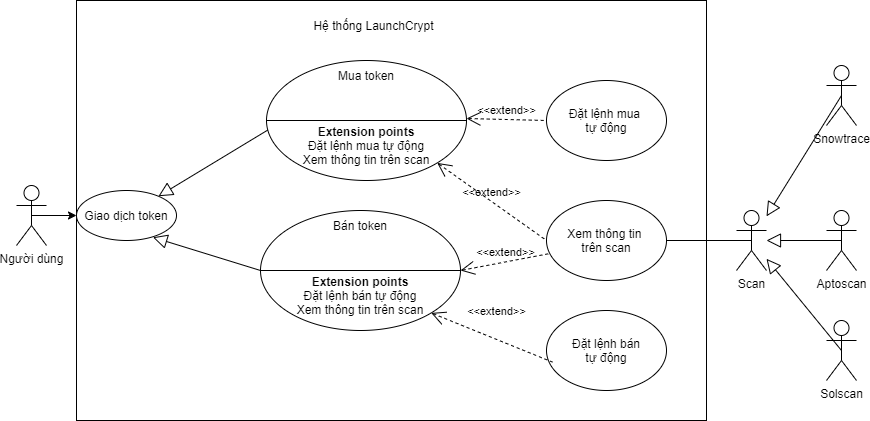

The diagram above was exported from draw.io. Its source (the exported page's mxGraphModel, read from the mxfile embedded in the PNG):
<mxGraphModel dx="1088" dy="872" grid="1" gridSize="10" guides="1" tooltips="1" connect="1" arrows="1" fold="1" page="1" pageScale="1" pageWidth="827" pageHeight="1169" math="0" shadow="0">
  <root>
    <mxCell id="0" />
    <mxCell id="1" parent="0" />
    <mxCell id="K3h7AqvC5A-yKbktf2Uc-2" value="" style="rounded=0;whiteSpace=wrap;html=1;" parent="1" vertex="1">
      <mxGeometry x="130" y="160" width="630" height="420" as="geometry" />
    </mxCell>
    <mxCell id="K3h7AqvC5A-yKbktf2Uc-3" value="Hệ thống LaunchCrypt" style="text;html=1;align=center;verticalAlign=middle;whiteSpace=wrap;rounded=0;" parent="1" vertex="1">
      <mxGeometry x="360" y="170" width="135" height="30" as="geometry" />
    </mxCell>
    <mxCell id="K3h7AqvC5A-yKbktf2Uc-4" value="Người dùng" style="shape=umlActor;verticalLabelPosition=bottom;verticalAlign=top;html=1;outlineConnect=0;" parent="1" vertex="1">
      <mxGeometry x="70" y="345" width="30" height="60" as="geometry" />
    </mxCell>
    <mxCell id="K3h7AqvC5A-yKbktf2Uc-5" value="Giao dịch token" style="ellipse;whiteSpace=wrap;html=1;" parent="1" vertex="1">
      <mxGeometry x="130" y="350" width="100" height="50" as="geometry" />
    </mxCell>
    <mxCell id="K3h7AqvC5A-yKbktf2Uc-6" value="" style="shape=lineEllipse;perimeter=ellipsePerimeter;whiteSpace=wrap;html=1;backgroundOutline=1;" parent="1" vertex="1">
      <mxGeometry x="320" y="220" width="200" height="120" as="geometry" />
    </mxCell>
    <mxCell id="K3h7AqvC5A-yKbktf2Uc-7" value="Mua token" style="text;html=1;align=center;verticalAlign=middle;whiteSpace=wrap;rounded=0;" parent="1" vertex="1">
      <mxGeometry x="390" y="220" width="60" height="30" as="geometry" />
    </mxCell>
    <mxCell id="K3h7AqvC5A-yKbktf2Uc-8" value="&lt;b&gt;Extension points&lt;/b&gt;&lt;br&gt;Đặt lệnh mua tự động&lt;br&gt;Xem thông tin trên scan" style="text;html=1;align=center;verticalAlign=middle;whiteSpace=wrap;rounded=0;" parent="1" vertex="1">
      <mxGeometry x="330" y="290" width="180" height="30" as="geometry" />
    </mxCell>
    <mxCell id="K3h7AqvC5A-yKbktf2Uc-12" value="" style="shape=lineEllipse;perimeter=ellipsePerimeter;whiteSpace=wrap;html=1;backgroundOutline=1;" parent="1" vertex="1">
      <mxGeometry x="314" y="370" width="200" height="120" as="geometry" />
    </mxCell>
    <mxCell id="K3h7AqvC5A-yKbktf2Uc-13" value="Bán token" style="text;html=1;align=center;verticalAlign=middle;whiteSpace=wrap;rounded=0;" parent="1" vertex="1">
      <mxGeometry x="384" y="370" width="60" height="30" as="geometry" />
    </mxCell>
    <mxCell id="K3h7AqvC5A-yKbktf2Uc-14" value="&lt;b&gt;Extension points&lt;/b&gt;&lt;br&gt;Đặt lệnh bán tự động&lt;br&gt;Xem thông tin trên scan" style="text;html=1;align=center;verticalAlign=middle;whiteSpace=wrap;rounded=0;" parent="1" vertex="1">
      <mxGeometry x="324" y="440" width="180" height="30" as="geometry" />
    </mxCell>
    <mxCell id="K3h7AqvC5A-yKbktf2Uc-35" value="Đặt lệnh mua &lt;br&gt;tự động" style="ellipse;whiteSpace=wrap;html=1;" parent="1" vertex="1">
      <mxGeometry x="600" y="240" width="120" height="80" as="geometry" />
    </mxCell>
    <mxCell id="K3h7AqvC5A-yKbktf2Uc-36" value="Đặt lệnh bán&lt;br&gt;tự động" style="ellipse;whiteSpace=wrap;html=1;" parent="1" vertex="1">
      <mxGeometry x="600" y="470" width="120" height="80" as="geometry" />
    </mxCell>
    <mxCell id="K3h7AqvC5A-yKbktf2Uc-38" value="Xem thông tin &lt;br&gt;trên scan" style="ellipse;whiteSpace=wrap;html=1;" parent="1" vertex="1">
      <mxGeometry x="600" y="360" width="120" height="80" as="geometry" />
    </mxCell>
    <mxCell id="K3h7AqvC5A-yKbktf2Uc-41" value="" style="edgeStyle=none;html=1;endSize=12;endArrow=block;endFill=0;rounded=0;exitX=0.006;exitY=0.58;exitDx=0;exitDy=0;exitPerimeter=0;" parent="1" source="K3h7AqvC5A-yKbktf2Uc-6" target="K3h7AqvC5A-yKbktf2Uc-5" edge="1">
      <mxGeometry width="160" relative="1" as="geometry">
        <mxPoint x="330" y="310" as="sourcePoint" />
        <mxPoint x="490" y="310" as="targetPoint" />
      </mxGeometry>
    </mxCell>
    <mxCell id="K3h7AqvC5A-yKbktf2Uc-42" value="" style="edgeStyle=none;html=1;endSize=12;endArrow=block;endFill=0;rounded=0;exitX=0;exitY=0.5;exitDx=0;exitDy=0;entryX=0.764;entryY=0.936;entryDx=0;entryDy=0;entryPerimeter=0;" parent="1" source="K3h7AqvC5A-yKbktf2Uc-12" target="K3h7AqvC5A-yKbktf2Uc-5" edge="1">
      <mxGeometry width="160" relative="1" as="geometry">
        <mxPoint x="330" y="310" as="sourcePoint" />
        <mxPoint x="490" y="310" as="targetPoint" />
      </mxGeometry>
    </mxCell>
    <mxCell id="K3h7AqvC5A-yKbktf2Uc-43" value="&amp;lt;&amp;lt;extend&amp;gt;&amp;gt;" style="edgeStyle=none;html=1;startArrow=open;endArrow=none;startSize=12;verticalAlign=bottom;dashed=1;labelBackgroundColor=none;rounded=0;entryX=0;entryY=0.5;entryDx=0;entryDy=0;" parent="1" target="K3h7AqvC5A-yKbktf2Uc-35" edge="1">
      <mxGeometry width="160" relative="1" as="geometry">
        <mxPoint x="520" y="278" as="sourcePoint" />
        <mxPoint x="490" y="330" as="targetPoint" />
      </mxGeometry>
    </mxCell>
    <mxCell id="K3h7AqvC5A-yKbktf2Uc-44" value="&amp;lt;&amp;lt;extend&amp;gt;&amp;gt;" style="edgeStyle=none;html=1;startArrow=open;endArrow=none;startSize=12;verticalAlign=bottom;dashed=1;labelBackgroundColor=none;rounded=0;entryX=0;entryY=0.5;entryDx=0;entryDy=0;exitX=1;exitY=1;exitDx=0;exitDy=0;" parent="1" source="K3h7AqvC5A-yKbktf2Uc-6" target="K3h7AqvC5A-yKbktf2Uc-38" edge="1">
      <mxGeometry width="160" relative="1" as="geometry">
        <mxPoint x="330" y="330" as="sourcePoint" />
        <mxPoint x="490" y="330" as="targetPoint" />
      </mxGeometry>
    </mxCell>
    <mxCell id="K3h7AqvC5A-yKbktf2Uc-45" value="&amp;lt;&amp;lt;extend&amp;gt;&amp;gt;" style="edgeStyle=none;html=1;startArrow=open;endArrow=none;startSize=12;verticalAlign=bottom;dashed=1;labelBackgroundColor=none;rounded=0;entryX=0.05;entryY=0.645;entryDx=0;entryDy=0;entryPerimeter=0;exitX=1;exitY=1;exitDx=0;exitDy=0;" parent="1" source="K3h7AqvC5A-yKbktf2Uc-12" target="K3h7AqvC5A-yKbktf2Uc-36" edge="1">
      <mxGeometry x="-0.0319" y="18" width="160" relative="1" as="geometry">
        <mxPoint x="444" y="370" as="sourcePoint" />
        <mxPoint x="527.5999999999999" y="630" as="targetPoint" />
        <mxPoint y="1" as="offset" />
      </mxGeometry>
    </mxCell>
    <mxCell id="K3h7AqvC5A-yKbktf2Uc-46" value="&amp;lt;&amp;lt;extend&amp;gt;&amp;gt;" style="edgeStyle=none;html=1;startArrow=open;endArrow=none;startSize=12;verticalAlign=bottom;dashed=1;labelBackgroundColor=none;rounded=0;entryX=0.037;entryY=0.66;entryDx=0;entryDy=0;entryPerimeter=0;exitX=1;exitY=0.5;exitDx=0;exitDy=0;" parent="1" source="K3h7AqvC5A-yKbktf2Uc-12" target="K3h7AqvC5A-yKbktf2Uc-38" edge="1">
      <mxGeometry width="160" relative="1" as="geometry">
        <mxPoint x="330" y="330" as="sourcePoint" />
        <mxPoint x="490" y="330" as="targetPoint" />
      </mxGeometry>
    </mxCell>
    <mxCell id="K3h7AqvC5A-yKbktf2Uc-48" value="Snowtrace" style="shape=umlActor;verticalLabelPosition=bottom;verticalAlign=top;html=1;outlineConnect=0;" parent="1" vertex="1">
      <mxGeometry x="880" y="225" width="30" height="60" as="geometry" />
    </mxCell>
    <mxCell id="K3h7AqvC5A-yKbktf2Uc-49" value="Aptoscan" style="shape=umlActor;verticalLabelPosition=bottom;verticalAlign=top;html=1;outlineConnect=0;" parent="1" vertex="1">
      <mxGeometry x="880" y="370" width="30" height="60" as="geometry" />
    </mxCell>
    <mxCell id="K3h7AqvC5A-yKbktf2Uc-52" value="Scan" style="shape=umlActor;verticalLabelPosition=bottom;verticalAlign=top;html=1;outlineConnect=0;" parent="1" vertex="1">
      <mxGeometry x="790" y="370" width="30" height="60" as="geometry" />
    </mxCell>
    <mxCell id="K3h7AqvC5A-yKbktf2Uc-53" value="Solscan" style="shape=umlActor;verticalLabelPosition=bottom;verticalAlign=top;html=1;outlineConnect=0;" parent="1" vertex="1">
      <mxGeometry x="880" y="480" width="30" height="60" as="geometry" />
    </mxCell>
    <mxCell id="K3h7AqvC5A-yKbktf2Uc-54" value="" style="endArrow=none;html=1;rounded=0;exitX=0.5;exitY=0.5;exitDx=0;exitDy=0;exitPerimeter=0;" parent="1" source="K3h7AqvC5A-yKbktf2Uc-52" target="K3h7AqvC5A-yKbktf2Uc-38" edge="1">
      <mxGeometry width="50" height="50" relative="1" as="geometry">
        <mxPoint x="390" y="350" as="sourcePoint" />
        <mxPoint x="440" y="300" as="targetPoint" />
      </mxGeometry>
    </mxCell>
    <mxCell id="K3h7AqvC5A-yKbktf2Uc-55" value="" style="edgeStyle=none;html=1;endSize=12;endArrow=block;endFill=0;rounded=0;exitX=0.5;exitY=0.5;exitDx=0;exitDy=0;exitPerimeter=0;" parent="1" source="K3h7AqvC5A-yKbktf2Uc-48" target="K3h7AqvC5A-yKbktf2Uc-52" edge="1">
      <mxGeometry width="160" relative="1" as="geometry">
        <mxPoint x="962" y="221.51" as="sourcePoint" />
        <mxPoint x="857" y="388.48" as="targetPoint" />
      </mxGeometry>
    </mxCell>
    <mxCell id="K3h7AqvC5A-yKbktf2Uc-57" value="" style="edgeStyle=none;html=1;endSize=12;endArrow=block;endFill=0;rounded=0;exitX=0.5;exitY=0.5;exitDx=0;exitDy=0;exitPerimeter=0;" parent="1" source="K3h7AqvC5A-yKbktf2Uc-49" target="K3h7AqvC5A-yKbktf2Uc-52" edge="1">
      <mxGeometry width="160" relative="1" as="geometry">
        <mxPoint x="945" y="250" as="sourcePoint" />
        <mxPoint x="852" y="410" as="targetPoint" />
      </mxGeometry>
    </mxCell>
    <mxCell id="K3h7AqvC5A-yKbktf2Uc-58" value="" style="edgeStyle=none;html=1;endSize=12;endArrow=block;endFill=0;rounded=0;exitX=0.5;exitY=0.5;exitDx=0;exitDy=0;exitPerimeter=0;" parent="1" source="K3h7AqvC5A-yKbktf2Uc-53" target="K3h7AqvC5A-yKbktf2Uc-52" edge="1">
      <mxGeometry width="160" relative="1" as="geometry">
        <mxPoint x="955" y="260" as="sourcePoint" />
        <mxPoint x="862" y="420" as="targetPoint" />
      </mxGeometry>
    </mxCell>
    <mxCell id="gzvWpOVy6Eh6xM7PoMol-1" value="" style="endArrow=classic;html=1;exitX=0.5;exitY=0.5;exitDx=0;exitDy=0;exitPerimeter=0;entryX=0;entryY=0.5;entryDx=0;entryDy=0;" edge="1" parent="1" source="K3h7AqvC5A-yKbktf2Uc-4" target="K3h7AqvC5A-yKbktf2Uc-5">
      <mxGeometry width="50" height="50" relative="1" as="geometry">
        <mxPoint x="440" y="510" as="sourcePoint" />
        <mxPoint x="490" y="460" as="targetPoint" />
      </mxGeometry>
    </mxCell>
  </root>
</mxGraphModel>